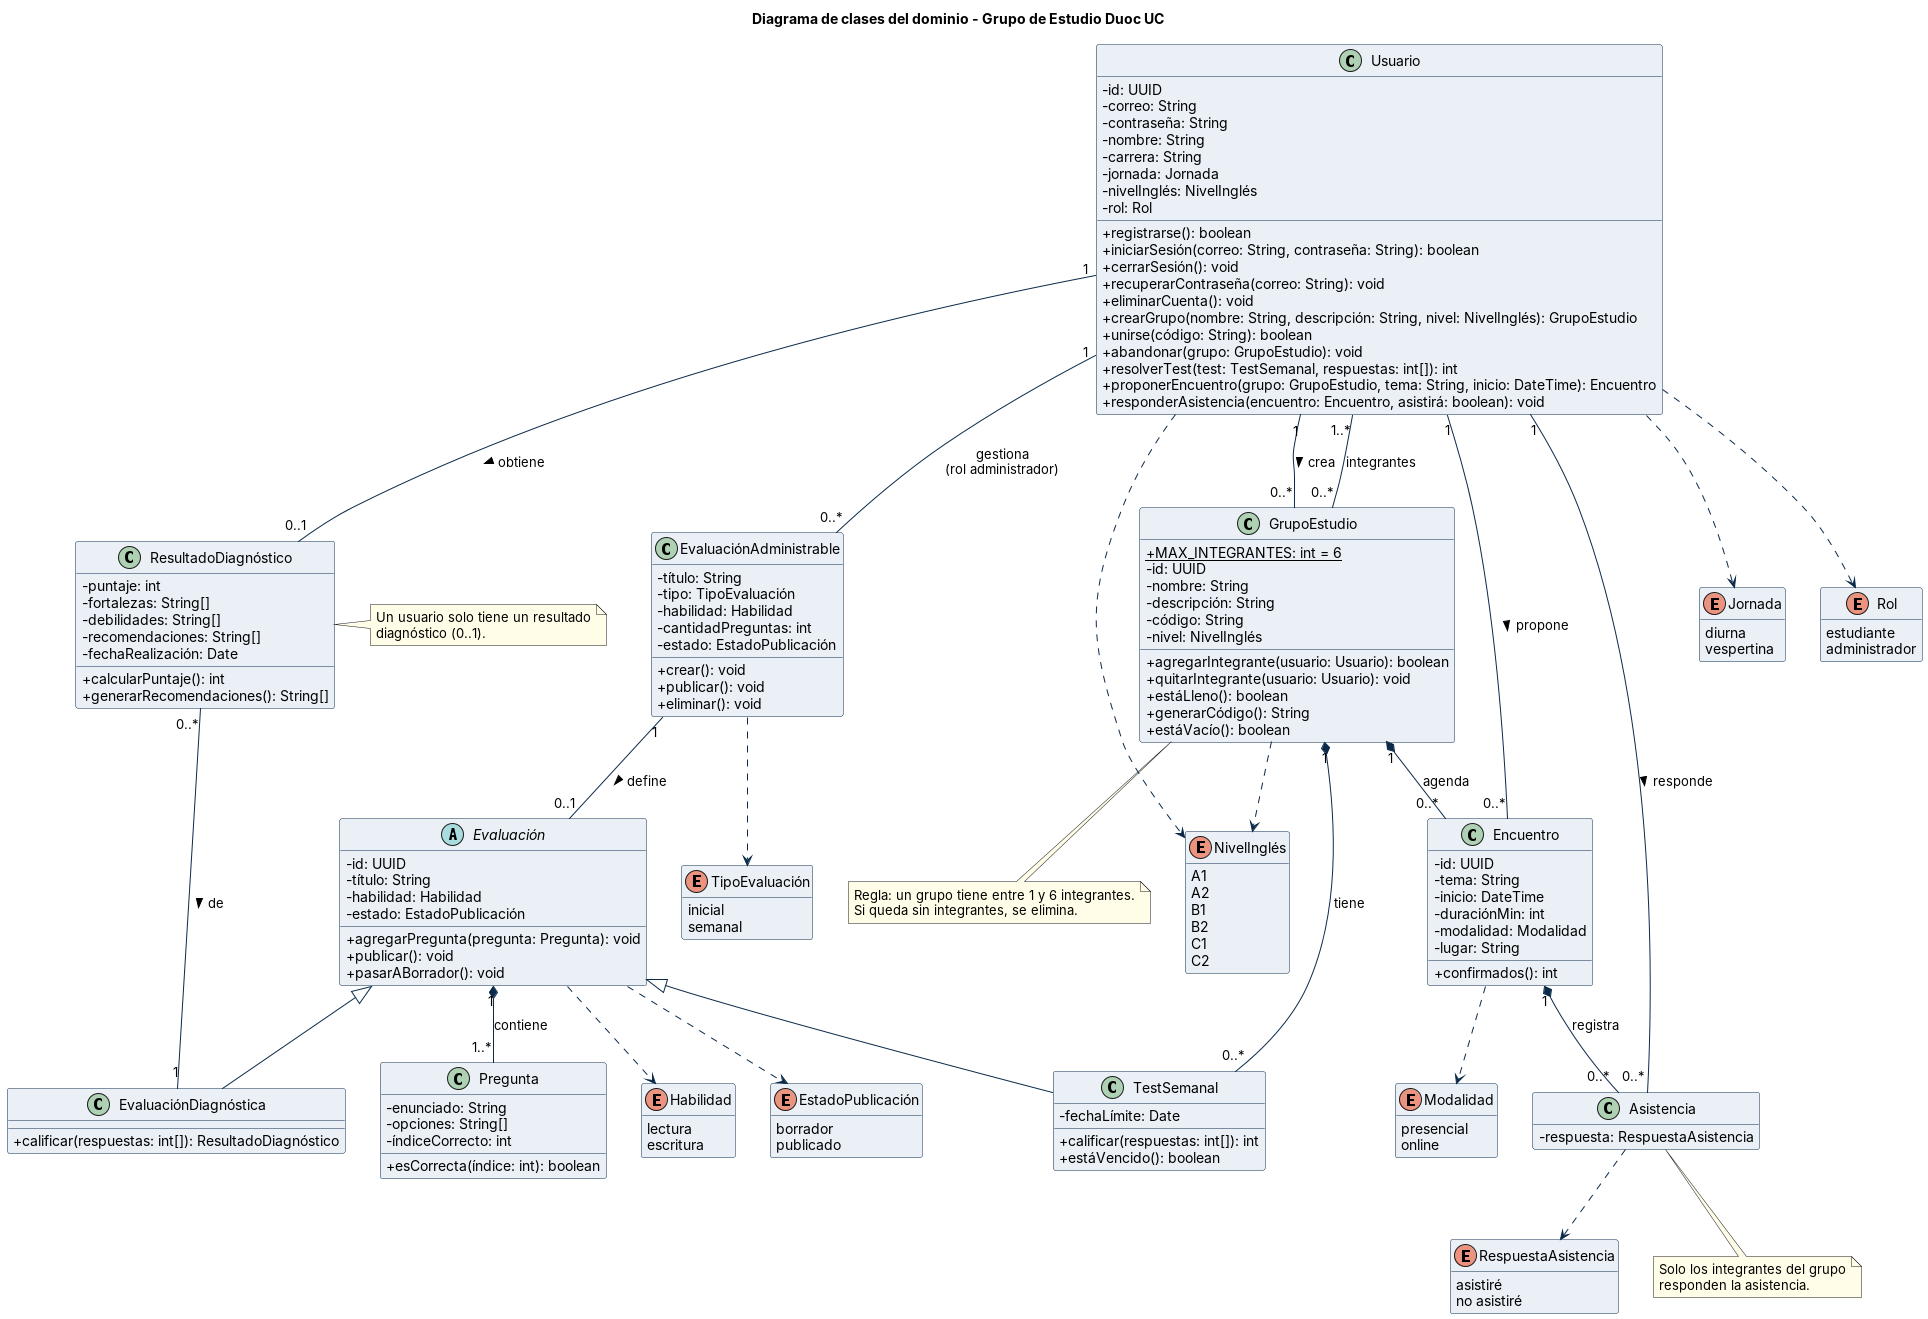

The diagram above was rendered by PlantUML. Its source (embedded in the PNG):
@startuml
!include estilo.iuml
title Diagrama de clases del dominio - Grupo de Estudio Duoc UC
hide empty methods

class Usuario {
  -id: UUID
  -correo: String
  -contraseña: String
  -nombre: String
  -carrera: String
  -jornada: Jornada
  -nivelInglés: NivelInglés
  -rol: Rol
  +registrarse(): boolean
  +iniciarSesión(correo: String, contraseña: String): boolean
  +cerrarSesión(): void
  +recuperarContraseña(correo: String): void
  +eliminarCuenta(): void
  +crearGrupo(nombre: String, descripción: String, nivel: NivelInglés): GrupoEstudio
  +unirse(código: String): boolean
  +abandonar(grupo: GrupoEstudio): void
  +resolverTest(test: TestSemanal, respuestas: int[]): int
  +proponerEncuentro(grupo: GrupoEstudio, tema: String, inicio: DateTime): Encuentro
  +responderAsistencia(encuentro: Encuentro, asistirá: boolean): void
}

class GrupoEstudio {
  {static} +MAX_INTEGRANTES: int = 6
  -id: UUID
  -nombre: String
  -descripción: String
  -código: String
  -nivel: NivelInglés
  +agregarIntegrante(usuario: Usuario): boolean
  +quitarIntegrante(usuario: Usuario): void
  +estáLleno(): boolean
  +generarCódigo(): String
  +estáVacío(): boolean
}

class Encuentro {
  -id: UUID
  -tema: String
  -inicio: DateTime
  -duraciónMin: int
  -modalidad: Modalidad
  -lugar: String
  +confirmados(): int
}

class Asistencia {
  -respuesta: RespuestaAsistencia
}

abstract class Evaluación {
  -id: UUID
  -título: String
  -habilidad: Habilidad
  -estado: EstadoPublicación
  +agregarPregunta(pregunta: Pregunta): void
  +publicar(): void
  +pasarABorrador(): void
}

class TestSemanal {
  -fechaLímite: Date
  +calificar(respuestas: int[]): int
  +estáVencido(): boolean
}

class EvaluaciónDiagnóstica {
  +calificar(respuestas: int[]): ResultadoDiagnóstico
}

class Pregunta {
  -enunciado: String
  -opciones: String[]
  -índiceCorrecto: int
  +esCorrecta(índice: int): boolean
}

class ResultadoDiagnóstico {
  -puntaje: int
  -fortalezas: String[]
  -debilidades: String[]
  -recomendaciones: String[]
  -fechaRealización: Date
  +calcularPuntaje(): int
  +generarRecomendaciones(): String[]
}

class EvaluaciónAdministrable {
  -título: String
  -tipo: TipoEvaluación
  -habilidad: Habilidad
  -cantidadPreguntas: int
  -estado: EstadoPublicación
  +crear(): void
  +publicar(): void
  +eliminar(): void
}

enum NivelInglés {
  A1
  A2
  B1
  B2
  C1
  C2
}
enum Jornada {
  diurna
  vespertina
}
enum Rol {
  estudiante
  administrador
}
enum Habilidad {
  lectura
  escritura
}
enum EstadoPublicación {
  borrador
  publicado
}
enum TipoEvaluación {
  inicial
  semanal
}
enum Modalidad {
  presencial
  online
}
enum RespuestaAsistencia {
  asistiré
  no asistiré
}

Usuario "1" -- "0..*" GrupoEstudio : crea >
Usuario "1..*" -- "0..*" GrupoEstudio : integrantes
GrupoEstudio "1" *-- "0..*" TestSemanal : tiene
GrupoEstudio "1" *-- "0..*" Encuentro : agenda
Usuario "1" -- "0..*" Encuentro : propone >
Usuario "1" -- "0..*" Asistencia : responde >
Encuentro "1" *-- "0..*" Asistencia : registra
Usuario "1" -- "0..*" EvaluaciónAdministrable : gestiona\n(rol administrador)
EvaluaciónAdministrable "1" -- "0..1" Evaluación : define >
Evaluación <|-- TestSemanal
Evaluación <|-- EvaluaciónDiagnóstica
Evaluación "1" *-- "1..*" Pregunta : contiene
Usuario "1" -- "0..1" ResultadoDiagnóstico : obtiene >
ResultadoDiagnóstico "0..*" -- "1" EvaluaciónDiagnóstica : de >

Usuario ..> Jornada
Usuario ..> Rol
Usuario ..> NivelInglés
GrupoEstudio ..> NivelInglés
Evaluación ..> Habilidad
Evaluación ..> EstadoPublicación
EvaluaciónAdministrable ..> TipoEvaluación
Encuentro ..> Modalidad
Asistencia ..> RespuestaAsistencia

note bottom of GrupoEstudio
  Regla: un grupo tiene entre 1 y 6 integrantes.
  Si queda sin integrantes, se elimina.
end note
note right of ResultadoDiagnóstico
  Un usuario solo tiene un resultado
  diagnóstico (0..1).
end note
note bottom of Asistencia
  Solo los integrantes del grupo
  responden la asistencia.
end note
@enduml